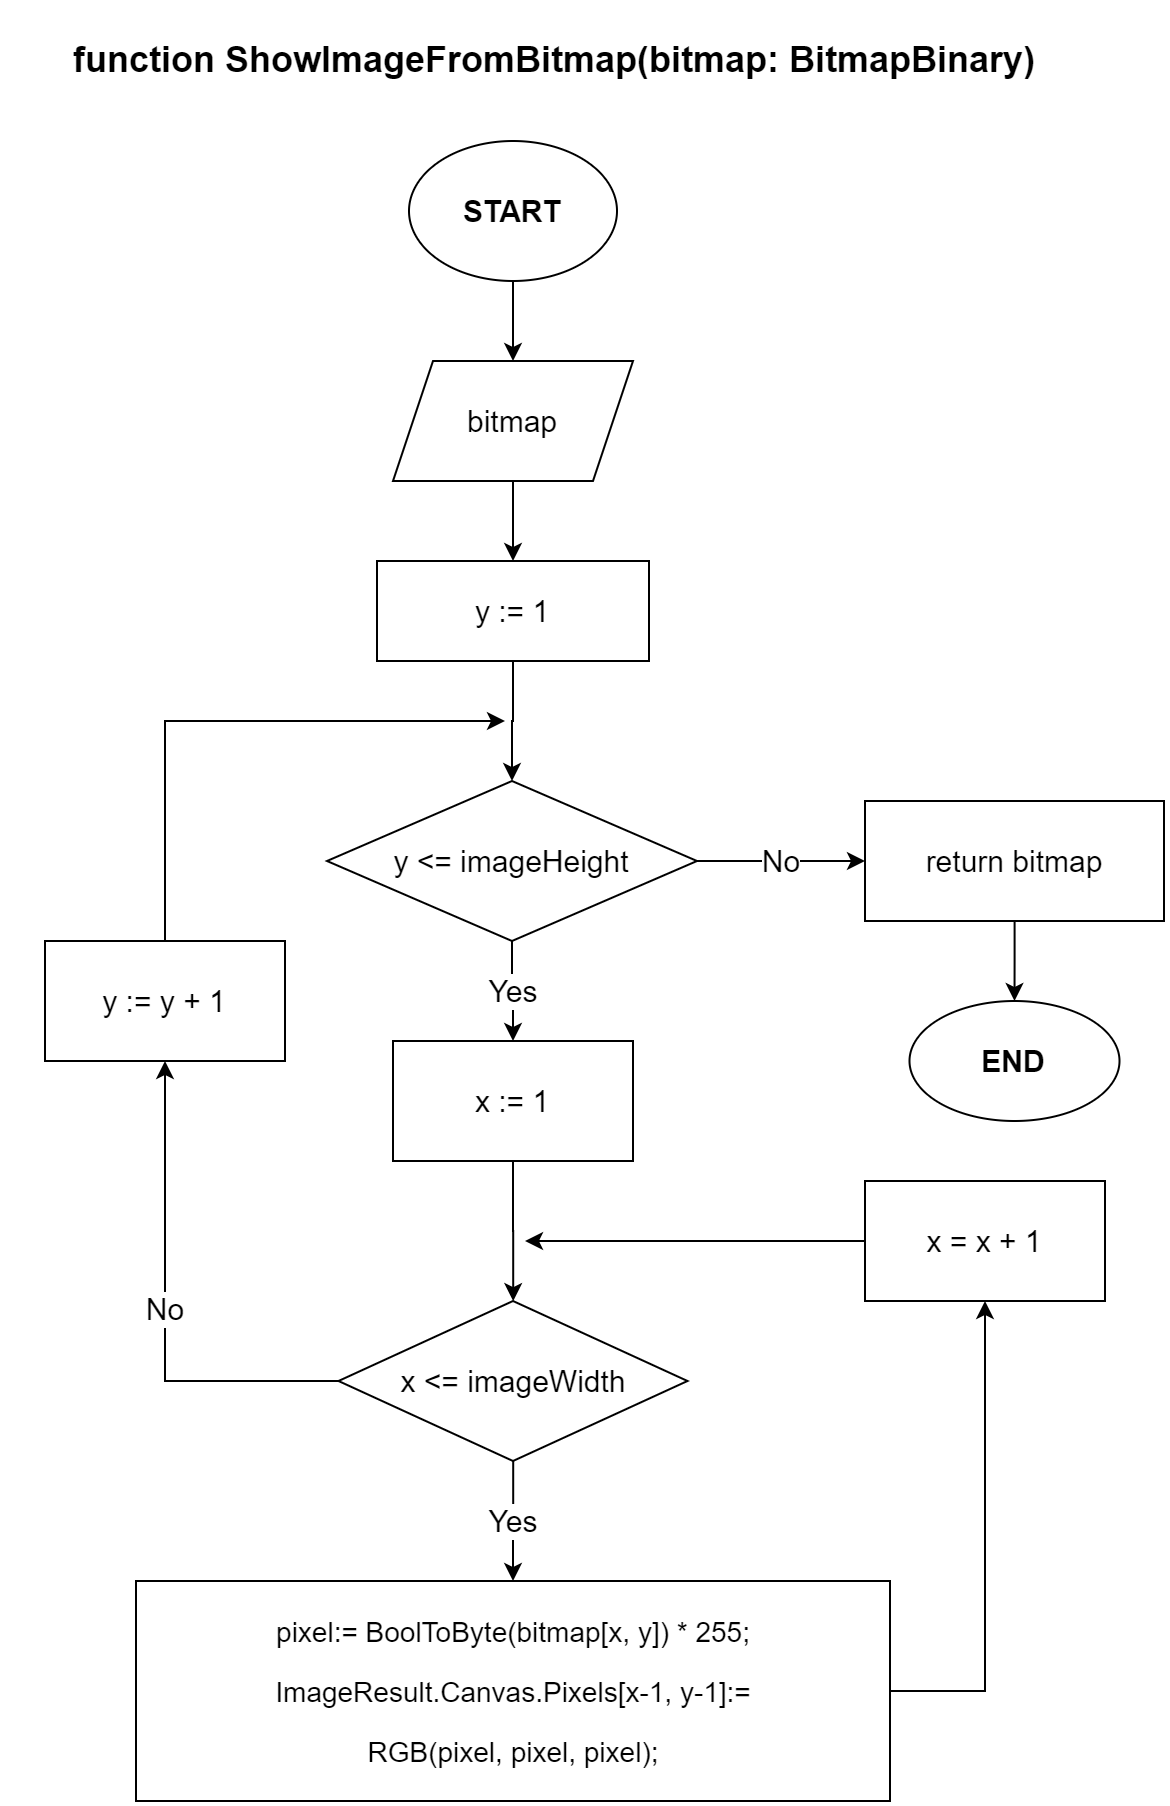

The diagram above was exported from draw.io. Its source (the exported page's mxGraphModel, read from the mxfile embedded in the PNG):
<mxGraphModel dx="942" dy="632" grid="1" gridSize="10" guides="1" tooltips="1" connect="1" arrows="1" fold="1" page="1" pageScale="1" pageWidth="827" pageHeight="1169" math="0" shadow="0">
  <root>
    <mxCell id="0" />
    <mxCell id="1" parent="0" />
    <mxCell id="nyfKoKLK424_9zIz8eZz-4" value="" style="edgeStyle=orthogonalEdgeStyle;rounded=0;orthogonalLoop=1;jettySize=auto;html=1;fontSize=15;fontColor=#000000;" parent="1" source="nyfKoKLK424_9zIz8eZz-1" target="nyfKoKLK424_9zIz8eZz-3" edge="1">
      <mxGeometry relative="1" as="geometry" />
    </mxCell>
    <mxCell id="nyfKoKLK424_9zIz8eZz-1" value="START" style="ellipse;whiteSpace=wrap;html=1;fontSize=15;fontStyle=1" parent="1" vertex="1">
      <mxGeometry x="362" y="80" width="104" height="70" as="geometry" />
    </mxCell>
    <mxCell id="nyfKoKLK424_9zIz8eZz-2" value="&lt;p style=&quot;font-size: 18px&quot;&gt;&lt;span style=&quot;font-size: 18px&quot;&gt;&lt;span class=&quot;pl-k&quot; style=&quot;box-sizing: border-box ; background-color: rgb(255 , 255 , 255) ; font-size: 18px&quot;&gt;function&amp;nbsp;&lt;/span&gt;&lt;/span&gt;&lt;span&gt;ShowImageFromBitmap(bitmap: BitmapBinary)&lt;/span&gt;&lt;/p&gt;&lt;p class=&quot;MsoNormal&quot;&gt;&lt;span lang=&quot;IN&quot;&gt;&lt;/span&gt;&lt;/p&gt;" style="text;html=1;strokeColor=none;fillColor=none;align=center;verticalAlign=middle;whiteSpace=wrap;rounded=0;fontSize=18;fontStyle=1" parent="1" vertex="1">
      <mxGeometry x="160" y="30" width="550" height="20" as="geometry" />
    </mxCell>
    <mxCell id="nyfKoKLK424_9zIz8eZz-6" value="" style="edgeStyle=orthogonalEdgeStyle;rounded=0;orthogonalLoop=1;jettySize=auto;html=1;fontSize=15;fontColor=#000000;" parent="1" source="nyfKoKLK424_9zIz8eZz-3" target="nyfKoKLK424_9zIz8eZz-5" edge="1">
      <mxGeometry relative="1" as="geometry" />
    </mxCell>
    <mxCell id="nyfKoKLK424_9zIz8eZz-3" value="bitmap" style="shape=parallelogram;perimeter=parallelogramPerimeter;whiteSpace=wrap;html=1;fixedSize=1;fontSize=15;" parent="1" vertex="1">
      <mxGeometry x="354" y="190" width="120" height="60" as="geometry" />
    </mxCell>
    <mxCell id="nyfKoKLK424_9zIz8eZz-25" style="edgeStyle=orthogonalEdgeStyle;rounded=0;orthogonalLoop=1;jettySize=auto;html=1;exitX=0.5;exitY=1;exitDx=0;exitDy=0;entryX=0.5;entryY=0;entryDx=0;entryDy=0;fontSize=15;fontColor=#000000;" parent="1" source="nyfKoKLK424_9zIz8eZz-5" target="nyfKoKLK424_9zIz8eZz-10" edge="1">
      <mxGeometry relative="1" as="geometry" />
    </mxCell>
    <mxCell id="nyfKoKLK424_9zIz8eZz-5" value="y := 1" style="whiteSpace=wrap;html=1;fontSize=15;" parent="1" vertex="1">
      <mxGeometry x="346" y="290" width="136" height="50" as="geometry" />
    </mxCell>
    <mxCell id="nyfKoKLK424_9zIz8eZz-8" value="Yes" style="edgeStyle=orthogonalEdgeStyle;rounded=0;orthogonalLoop=1;jettySize=auto;html=1;fontSize=15;strokeWidth=1;" parent="1" source="nyfKoKLK424_9zIz8eZz-10" target="nyfKoKLK424_9zIz8eZz-12" edge="1">
      <mxGeometry relative="1" as="geometry" />
    </mxCell>
    <mxCell id="nyfKoKLK424_9zIz8eZz-9" value="No" style="edgeStyle=orthogonalEdgeStyle;rounded=0;orthogonalLoop=1;jettySize=auto;html=1;fontSize=15;strokeWidth=1;" parent="1" source="nyfKoKLK424_9zIz8eZz-10" target="nyfKoKLK424_9zIz8eZz-24" edge="1">
      <mxGeometry relative="1" as="geometry" />
    </mxCell>
    <mxCell id="nyfKoKLK424_9zIz8eZz-10" value="y &amp;lt;= imageHeight" style="rhombus;whiteSpace=wrap;html=1;fontSize=15;fontStyle=0;strokeWidth=1;" parent="1" vertex="1">
      <mxGeometry x="321" y="400" width="185" height="80" as="geometry" />
    </mxCell>
    <mxCell id="nyfKoKLK424_9zIz8eZz-11" value="" style="edgeStyle=orthogonalEdgeStyle;rounded=0;orthogonalLoop=1;jettySize=auto;html=1;fontSize=15;strokeWidth=1;" parent="1" source="nyfKoKLK424_9zIz8eZz-12" target="nyfKoKLK424_9zIz8eZz-15" edge="1">
      <mxGeometry relative="1" as="geometry" />
    </mxCell>
    <mxCell id="nyfKoKLK424_9zIz8eZz-12" value="x := 1" style="whiteSpace=wrap;html=1;fontSize=15;fontStyle=0;strokeWidth=1;" parent="1" vertex="1">
      <mxGeometry x="354" y="530" width="120" height="60" as="geometry" />
    </mxCell>
    <mxCell id="nyfKoKLK424_9zIz8eZz-14" value="No" style="edgeStyle=orthogonalEdgeStyle;rounded=0;orthogonalLoop=1;jettySize=auto;html=1;fontSize=15;strokeWidth=1;" parent="1" source="nyfKoKLK424_9zIz8eZz-15" target="nyfKoKLK424_9zIz8eZz-21" edge="1">
      <mxGeometry relative="1" as="geometry" />
    </mxCell>
    <mxCell id="nyfKoKLK424_9zIz8eZz-29" value="Yes" style="edgeStyle=orthogonalEdgeStyle;rounded=0;orthogonalLoop=1;jettySize=auto;html=1;fontSize=15;fontColor=#000000;" parent="1" source="nyfKoKLK424_9zIz8eZz-15" target="nyfKoKLK424_9zIz8eZz-28" edge="1">
      <mxGeometry relative="1" as="geometry" />
    </mxCell>
    <mxCell id="nyfKoKLK424_9zIz8eZz-15" value="x &amp;lt;= imageWidth" style="rhombus;whiteSpace=wrap;html=1;fontSize=15;fontStyle=0;strokeWidth=1;" parent="1" vertex="1">
      <mxGeometry x="326.75" y="660" width="174.5" height="80" as="geometry" />
    </mxCell>
    <mxCell id="nyfKoKLK424_9zIz8eZz-18" style="edgeStyle=orthogonalEdgeStyle;rounded=0;orthogonalLoop=1;jettySize=auto;html=1;exitX=0;exitY=0.5;exitDx=0;exitDy=0;fontSize=15;strokeWidth=1;" parent="1" source="nyfKoKLK424_9zIz8eZz-19" edge="1">
      <mxGeometry relative="1" as="geometry">
        <mxPoint x="420" y="630" as="targetPoint" />
      </mxGeometry>
    </mxCell>
    <mxCell id="nyfKoKLK424_9zIz8eZz-19" value="x = x + 1" style="whiteSpace=wrap;html=1;fontSize=15;fontStyle=0;strokeWidth=1;" parent="1" vertex="1">
      <mxGeometry x="590" y="600" width="120" height="60" as="geometry" />
    </mxCell>
    <mxCell id="nyfKoKLK424_9zIz8eZz-20" style="edgeStyle=orthogonalEdgeStyle;rounded=0;orthogonalLoop=1;jettySize=auto;html=1;exitX=0.5;exitY=0;exitDx=0;exitDy=0;fontSize=15;strokeWidth=1;" parent="1" source="nyfKoKLK424_9zIz8eZz-21" edge="1">
      <mxGeometry relative="1" as="geometry">
        <mxPoint x="410" y="370" as="targetPoint" />
        <Array as="points">
          <mxPoint x="240" y="370" />
        </Array>
      </mxGeometry>
    </mxCell>
    <mxCell id="nyfKoKLK424_9zIz8eZz-21" value="y := y + 1" style="whiteSpace=wrap;html=1;fontSize=15;fontStyle=0;strokeWidth=1;" parent="1" vertex="1">
      <mxGeometry x="180" y="480" width="120" height="60" as="geometry" />
    </mxCell>
    <mxCell id="nyfKoKLK424_9zIz8eZz-22" value="END" style="ellipse;whiteSpace=wrap;html=1;fontSize=15;fontStyle=1;strokeWidth=1;" parent="1" vertex="1">
      <mxGeometry x="612.25" y="510" width="105" height="60" as="geometry" />
    </mxCell>
    <mxCell id="nyfKoKLK424_9zIz8eZz-23" value="" style="edgeStyle=orthogonalEdgeStyle;rounded=0;orthogonalLoop=1;jettySize=auto;html=1;fontSize=15;strokeWidth=1;" parent="1" source="nyfKoKLK424_9zIz8eZz-24" target="nyfKoKLK424_9zIz8eZz-22" edge="1">
      <mxGeometry relative="1" as="geometry" />
    </mxCell>
    <mxCell id="nyfKoKLK424_9zIz8eZz-24" value="return bitmap" style="whiteSpace=wrap;html=1;fontSize=15;fontStyle=0;strokeWidth=1;" parent="1" vertex="1">
      <mxGeometry x="590" y="410" width="149.5" height="60" as="geometry" />
    </mxCell>
    <mxCell id="nyfKoKLK424_9zIz8eZz-30" style="edgeStyle=orthogonalEdgeStyle;rounded=0;orthogonalLoop=1;jettySize=auto;html=1;exitX=1;exitY=0.5;exitDx=0;exitDy=0;entryX=0.5;entryY=1;entryDx=0;entryDy=0;fontSize=15;fontColor=#000000;" parent="1" source="nyfKoKLK424_9zIz8eZz-28" target="nyfKoKLK424_9zIz8eZz-19" edge="1">
      <mxGeometry relative="1" as="geometry" />
    </mxCell>
    <mxCell id="nyfKoKLK424_9zIz8eZz-28" value="&lt;p class=&quot;MsoNormal&quot; style=&quot;font-size: 14px;&quot;&gt;&lt;span lang=&quot;IN&quot; style=&quot;font-size: 14px;&quot;&gt;pixel:= BoolToByte(bitmap[x, y]) * 255;&lt;/span&gt;&lt;/p&gt;&lt;p class=&quot;MsoNormal&quot; style=&quot;font-size: 14px;&quot;&gt;&lt;span style=&quot;font-size: 14px;&quot;&gt;ImageResult.Canvas.Pixels[x-1, y-1]:=&lt;/span&gt;&lt;br style=&quot;font-size: 14px;&quot;&gt;&lt;/p&gt;&lt;p class=&quot;MsoNormal&quot; style=&quot;font-size: 14px;&quot;&gt;&lt;span lang=&quot;IN&quot; style=&quot;font-size: 14px;&quot;&gt;RGB(pixel, pixel, pixel);&lt;/span&gt;&lt;/p&gt;" style="whiteSpace=wrap;html=1;fontSize=14;fontStyle=0;strokeWidth=1;" parent="1" vertex="1">
      <mxGeometry x="225.5" y="800" width="377" height="110" as="geometry" />
    </mxCell>
  </root>
</mxGraphModel>